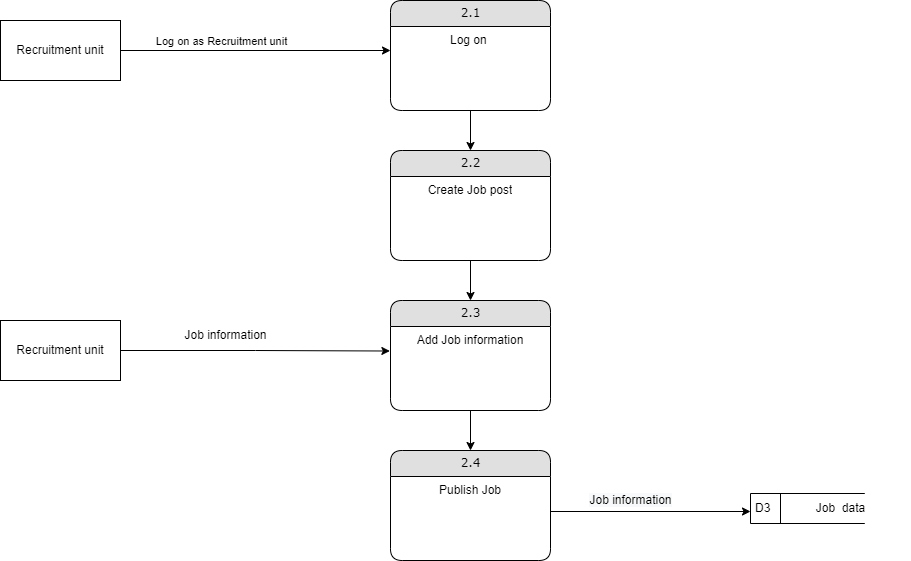

The diagram above was exported from draw.io. Its source (the exported page's mxGraphModel, read from the mxfile embedded in the PNG):
<mxGraphModel dx="1422" dy="747" grid="1" gridSize="10" guides="1" tooltips="1" connect="1" arrows="1" fold="1" page="1" pageScale="1" pageWidth="827" pageHeight="1169" math="0" shadow="0">
  <root>
    <mxCell id="0" />
    <mxCell id="1" parent="0" />
    <mxCell id="_9Pe9RfCnQ0OggZZYoCt-16" style="edgeStyle=orthogonalEdgeStyle;rounded=0;orthogonalLoop=1;jettySize=auto;html=1;entryX=0.5;entryY=0;entryDx=0;entryDy=0;" edge="1" parent="1" source="_9Pe9RfCnQ0OggZZYoCt-1" target="_9Pe9RfCnQ0OggZZYoCt-8">
      <mxGeometry relative="1" as="geometry" />
    </mxCell>
    <mxCell id="_9Pe9RfCnQ0OggZZYoCt-1" value="2.1" style="swimlane;html=1;fontStyle=0;childLayout=stackLayout;horizontal=1;startSize=26;fillColor=#e0e0e0;horizontalStack=0;resizeParent=1;resizeLast=0;collapsible=1;marginBottom=0;swimlaneFillColor=#ffffff;align=center;rounded=1;shadow=0;comic=0;labelBackgroundColor=none;strokeWidth=1;fontFamily=Verdana;fontSize=12" vertex="1" parent="1">
      <mxGeometry x="490" y="120" width="160" height="110" as="geometry" />
    </mxCell>
    <mxCell id="_9Pe9RfCnQ0OggZZYoCt-2" value="Log on&amp;nbsp;" style="text;html=1;strokeColor=none;fillColor=none;spacingLeft=4;spacingRight=4;whiteSpace=wrap;overflow=hidden;rotatable=0;points=[[0,0.5],[1,0.5]];portConstraint=eastwest;align=center;" vertex="1" parent="_9Pe9RfCnQ0OggZZYoCt-1">
      <mxGeometry y="26" width="160" height="64" as="geometry" />
    </mxCell>
    <mxCell id="_9Pe9RfCnQ0OggZZYoCt-14" style="edgeStyle=orthogonalEdgeStyle;rounded=0;orthogonalLoop=1;jettySize=auto;html=1;entryX=0;entryY=0.375;entryDx=0;entryDy=0;entryPerimeter=0;" edge="1" parent="1" source="_9Pe9RfCnQ0OggZZYoCt-3" target="_9Pe9RfCnQ0OggZZYoCt-2">
      <mxGeometry relative="1" as="geometry" />
    </mxCell>
    <mxCell id="_9Pe9RfCnQ0OggZZYoCt-15" value="Log on as Recruitment unit" style="edgeLabel;html=1;align=center;verticalAlign=middle;resizable=0;points=[];" vertex="1" connectable="0" parent="_9Pe9RfCnQ0OggZZYoCt-14">
      <mxGeometry x="-0.3791" y="2" relative="1" as="geometry">
        <mxPoint x="16" y="-8" as="offset" />
      </mxGeometry>
    </mxCell>
    <mxCell id="_9Pe9RfCnQ0OggZZYoCt-3" value="Recruitment unit" style="rounded=0;whiteSpace=wrap;html=1;" vertex="1" parent="1">
      <mxGeometry x="100" y="140" width="120" height="60" as="geometry" />
    </mxCell>
    <mxCell id="_9Pe9RfCnQ0OggZZYoCt-4" value="" style="group" vertex="1" connectable="0" parent="1">
      <mxGeometry x="850" y="613" width="160" height="30" as="geometry" />
    </mxCell>
    <mxCell id="_9Pe9RfCnQ0OggZZYoCt-5" value="D3" style="html=1;dashed=0;whitespace=wrap;shape=mxgraph.dfd.dataStoreID;align=left;spacingLeft=3;points=[[0,0],[0.5,0],[1,0],[0,0.5],[1,0.5],[0,1],[0.5,1],[1,1]];fontColor=#000000;" vertex="1" parent="_9Pe9RfCnQ0OggZZYoCt-4">
      <mxGeometry width="114.28571428571428" height="30" as="geometry" />
    </mxCell>
    <mxCell id="_9Pe9RfCnQ0OggZZYoCt-6" value="Job&amp;nbsp; data" style="text;html=1;align=center;verticalAlign=middle;resizable=0;points=[];autosize=1;strokeColor=none;fillColor=none;fontColor=#000000;" vertex="1" parent="_9Pe9RfCnQ0OggZZYoCt-4">
      <mxGeometry x="55" width="70" height="30" as="geometry" />
    </mxCell>
    <mxCell id="_9Pe9RfCnQ0OggZZYoCt-17" style="edgeStyle=orthogonalEdgeStyle;rounded=0;orthogonalLoop=1;jettySize=auto;html=1;entryX=0.5;entryY=0;entryDx=0;entryDy=0;" edge="1" parent="1" source="_9Pe9RfCnQ0OggZZYoCt-8" target="_9Pe9RfCnQ0OggZZYoCt-10">
      <mxGeometry relative="1" as="geometry" />
    </mxCell>
    <mxCell id="_9Pe9RfCnQ0OggZZYoCt-8" value="2.2" style="swimlane;html=1;fontStyle=0;childLayout=stackLayout;horizontal=1;startSize=26;fillColor=#e0e0e0;horizontalStack=0;resizeParent=1;resizeLast=0;collapsible=1;marginBottom=0;swimlaneFillColor=#ffffff;align=center;rounded=1;shadow=0;comic=0;labelBackgroundColor=none;strokeWidth=1;fontFamily=Verdana;fontSize=12" vertex="1" parent="1">
      <mxGeometry x="490" y="270" width="160" height="110" as="geometry" />
    </mxCell>
    <mxCell id="_9Pe9RfCnQ0OggZZYoCt-9" value="Create Job post" style="text;html=1;strokeColor=none;fillColor=none;spacingLeft=4;spacingRight=4;whiteSpace=wrap;overflow=hidden;rotatable=0;points=[[0,0.5],[1,0.5]];portConstraint=eastwest;align=center;" vertex="1" parent="_9Pe9RfCnQ0OggZZYoCt-8">
      <mxGeometry y="26" width="160" height="64" as="geometry" />
    </mxCell>
    <mxCell id="_9Pe9RfCnQ0OggZZYoCt-18" style="edgeStyle=orthogonalEdgeStyle;rounded=0;orthogonalLoop=1;jettySize=auto;html=1;entryX=0.5;entryY=0;entryDx=0;entryDy=0;" edge="1" parent="1" source="_9Pe9RfCnQ0OggZZYoCt-10" target="_9Pe9RfCnQ0OggZZYoCt-12">
      <mxGeometry relative="1" as="geometry" />
    </mxCell>
    <mxCell id="_9Pe9RfCnQ0OggZZYoCt-10" value="2.3" style="swimlane;html=1;fontStyle=0;childLayout=stackLayout;horizontal=1;startSize=26;fillColor=#e0e0e0;horizontalStack=0;resizeParent=1;resizeLast=0;collapsible=1;marginBottom=0;swimlaneFillColor=#ffffff;align=center;rounded=1;shadow=0;comic=0;labelBackgroundColor=none;strokeWidth=1;fontFamily=Verdana;fontSize=12" vertex="1" parent="1">
      <mxGeometry x="490" y="420" width="160" height="110" as="geometry" />
    </mxCell>
    <mxCell id="_9Pe9RfCnQ0OggZZYoCt-11" value="Add Job information" style="text;html=1;strokeColor=none;fillColor=none;spacingLeft=4;spacingRight=4;whiteSpace=wrap;overflow=hidden;rotatable=0;points=[[0,0.5],[1,0.5]];portConstraint=eastwest;align=center;" vertex="1" parent="_9Pe9RfCnQ0OggZZYoCt-10">
      <mxGeometry y="26" width="160" height="64" as="geometry" />
    </mxCell>
    <mxCell id="_9Pe9RfCnQ0OggZZYoCt-12" value="2.4" style="swimlane;html=1;fontStyle=0;childLayout=stackLayout;horizontal=1;startSize=26;fillColor=#e0e0e0;horizontalStack=0;resizeParent=1;resizeLast=0;collapsible=1;marginBottom=0;swimlaneFillColor=#ffffff;align=center;rounded=1;shadow=0;comic=0;labelBackgroundColor=none;strokeWidth=1;fontFamily=Verdana;fontSize=12" vertex="1" parent="1">
      <mxGeometry x="490" y="570" width="160" height="110" as="geometry" />
    </mxCell>
    <mxCell id="_9Pe9RfCnQ0OggZZYoCt-13" value="Publish Job" style="text;html=1;strokeColor=none;fillColor=none;spacingLeft=4;spacingRight=4;whiteSpace=wrap;overflow=hidden;rotatable=0;points=[[0,0.5],[1,0.5]];portConstraint=eastwest;align=center;" vertex="1" parent="_9Pe9RfCnQ0OggZZYoCt-12">
      <mxGeometry y="26" width="160" height="64" as="geometry" />
    </mxCell>
    <mxCell id="_9Pe9RfCnQ0OggZZYoCt-20" style="edgeStyle=orthogonalEdgeStyle;rounded=0;orthogonalLoop=1;jettySize=auto;html=1;entryX=-0.004;entryY=0.383;entryDx=0;entryDy=0;entryPerimeter=0;" edge="1" parent="1" source="_9Pe9RfCnQ0OggZZYoCt-19" target="_9Pe9RfCnQ0OggZZYoCt-11">
      <mxGeometry relative="1" as="geometry" />
    </mxCell>
    <mxCell id="_9Pe9RfCnQ0OggZZYoCt-19" value="Recruitment unit" style="rounded=0;whiteSpace=wrap;html=1;" vertex="1" parent="1">
      <mxGeometry x="100" y="440" width="120" height="60" as="geometry" />
    </mxCell>
    <mxCell id="_9Pe9RfCnQ0OggZZYoCt-21" value="Job information" style="text;html=1;align=center;verticalAlign=middle;resizable=0;points=[];autosize=1;strokeColor=none;fillColor=none;" vertex="1" parent="1">
      <mxGeometry x="270" y="440" width="110" height="30" as="geometry" />
    </mxCell>
    <mxCell id="_9Pe9RfCnQ0OggZZYoCt-22" value="&lt;span style=&quot;font-size: 12px; background-color: rgb(248, 249, 250);&quot;&gt;Job information&lt;/span&gt;" style="edgeStyle=orthogonalEdgeStyle;rounded=0;orthogonalLoop=1;jettySize=auto;html=1;entryX=0;entryY=0.5;entryDx=0;entryDy=0;" edge="1" parent="1">
      <mxGeometry x="-0.2" y="11" relative="1" as="geometry">
        <mxPoint x="650" y="631" as="sourcePoint" />
        <mxPoint x="850" y="631" as="targetPoint" />
        <mxPoint as="offset" />
      </mxGeometry>
    </mxCell>
  </root>
</mxGraphModel>